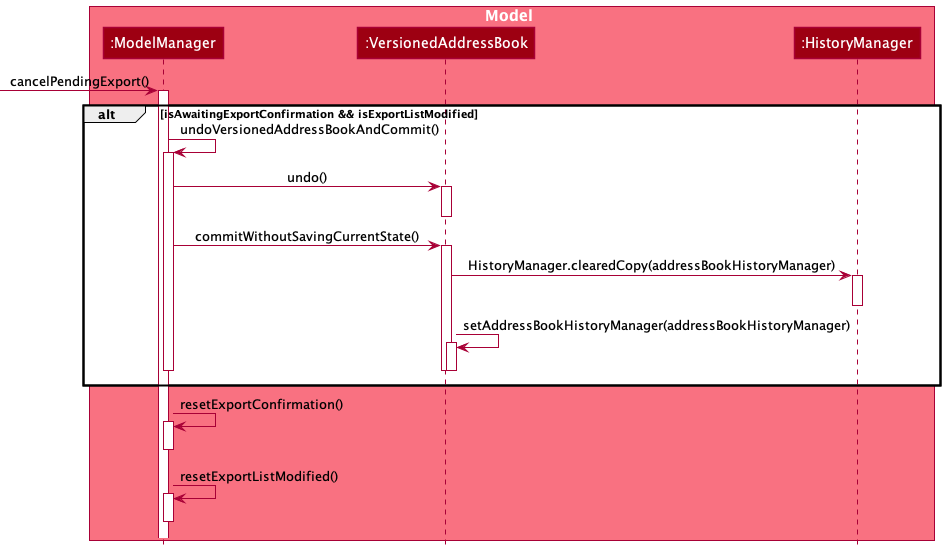

The diagram above was rendered by PlantUML. Its source (embedded in the PNG):
@startuml
!include style.puml

box Model MODEL_COLOR_T1
participant ":ModelManager" as Model MODEL_COLOR
participant ":VersionedAddressBook" as VersionedAddressBook MODEL_COLOR
participant ":HistoryManager" as HistoryManager MODEL_COLOR
end box

[-> Model : cancelPendingExport()
activate Model

alt isAwaitingExportConfirmation && isExportListModified
    Model -> Model : undoVersionedAddressBookAndCommit()
    activate Model

    Model -> VersionedAddressBook : undo()
    activate VersionedAddressBook
    deactivate VersionedAddressBook

    Model -> VersionedAddressBook: commitWithoutSavingCurrentState()
    activate VersionedAddressBook

    VersionedAddressBook -> HistoryManager: HistoryManager.clearedCopy(addressBookHistoryManager)
    activate HistoryManager
    deactivate HistoryManager

    VersionedAddressBook -> VersionedAddressBook: setAddressBookHistoryManager(addressBookHistoryManager)
    activate VersionedAddressBook
    deactivate VersionedAddressBook

    deactivate VersionedAddressBook

    deactivate Model

end


Model -> Model: resetExportConfirmation()
activate Model
deactivate Model

Model -> Model: resetExportListModified()
activate Model
deactivate Model




@enduml